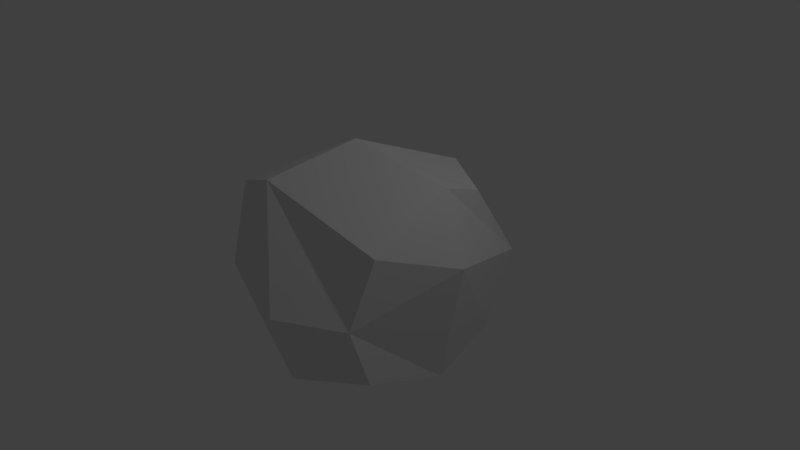 # Source: Stone.blend  (saved by Blender 2.79.0; exported with 4.5.12 LTS)
import bpy
from mathutils import Matrix  # noqa: F401  (used for matrix-valued properties, if any)

bpy.ops.wm.read_factory_settings(use_empty=True)
scene = bpy.context.scene
scene.name = 'Scene'

# ---- collections
col_collection_1 = bpy.data.collections.new('Collection 1'); scene.collection.children.link(col_collection_1)

# ---- materials (node trees are filled in below, after node groups)
mat_material = bpy.data.materials.new('Material')
mat_material.alpha_threshold = 0.0
mat_material.use_transparent_shadow = False
mat_material.roughness = 0.5
mat_material.line_color = (0.0, 0.0, 0.0, 1.0)

# ---- material node trees

# ---- world
world_world = bpy.data.worlds.new('World'); scene.world = world_world
world_world.color = (0.05088, 0.05088, 0.05088)
world_world.use_sun_shadow = False
world_world.sun_shadow_jitter_overblur = 0.0
world_world.cycles.sampling_method = 'MANUAL'

# ---- cameras
cam_camera = bpy.data.cameras.new('Camera')
cam_camera.clip_end = 100.0
cam_camera.lens = 35.0
cam_camera.sensor_width = 32.0
cam_camera.sensor_height = 18.0
cam_camera.ortho_scale = 7.314
cam_camera.dof.focus_distance = 0.0
cam_camera.dof.aperture_fstop = 128.0

# ---- lights
light_lamp = bpy.data.lights.new('Lamp', 'POINT')
light_lamp.transmission_factor = 0.0
light_lamp.cutoff_distance = 30.0
light_lamp.energy = 100.0
light_lamp.shadow_buffer_clip_start = 1.001
light_lamp.shadow_soft_size = 0.1
light_lamp.shadow_maximum_resolution = 0.006
light_lamp.use_absolute_resolution = True

# ---- meshes
me_cube = bpy.data.meshes.new('Cube')
me_cube.from_pydata([(1.101, 1.083, -1.038), (1.153, -1.022, -0.9299), (-0.831, -0.8738, -1.183), (-0.9839, 1.082, -0.8683), (1.103, 0.8009, 1.012), (1.227, -0.9856, 0.7668), (-1.084, -1.07, 1.006), (-0.842, 0.8387, 1.039), (1.276, 0.03319, -1.253), (0.2395, 0.874, -1.197), (1.135, 1.491, -0.02849), (-0.04578, -1.276, -1.341), (1.07, -1.249, -0.1395), (-1.351, 0.1005, -1.351), (-1.074, -1.341, -0.0552), (-1.07, 1.278, -0.0402), (1.205, 0.1308, 1.277), (0.3415, 1.212, 1.084), (-0.3706, -1.233, 1.286), (-1.092, -0.309, 1.071), (-0.3183, 1.68, 0.004761), (-1.639, 0.136, 0.06602), (0.243, -1.743, -0.1226), (1.629, 0.01863, 0.43), (-0.0236, -0.1673, 1.616), (0.2076, 0.3401, -1.644)], [], [(25, 11, 2, 13), (24, 19, 6, 18), (23, 16, 5, 12), (22, 18, 6, 14), (21, 19, 7, 15), (20, 9, 3, 15), (17, 20, 15, 7), (4, 10, 20, 17), (10, 0, 9, 20), (13, 21, 15, 3), (2, 14, 21, 13), (14, 6, 19, 21), (11, 22, 14, 2), (1, 12, 22, 11), (12, 5, 18, 22), (8, 23, 12, 1), (0, 10, 23, 8), (10, 4, 16, 23), (16, 24, 18, 5), (4, 17, 24, 16), (17, 7, 19, 24), (9, 25, 13, 3), (0, 8, 25, 9), (8, 1, 11, 25)])
me_cube.materials.append(mat_material)
me_cube.use_remesh_preserve_volume = False
me_cube.use_remesh_preserve_attributes = False
me_cube.use_mirror_vertex_groups = False
me_cube.update()

# ---- objects
ob_cube = bpy.data.objects.new('Cube', me_cube)
ob_lamp = bpy.data.objects.new('Lamp', light_lamp)
ob_camera = bpy.data.objects.new('Camera', cam_camera)

# ---- transforms, parenting, visibility, modifiers, constraints
ob_cube.location = (0.0, 0.0, 0.0)
ob_cube.lock_rotations_4d = False
ob_cube.empty_display_type = 'ARROWS'
ob_cube.lineart.crease_threshold = 0.0
ob_lamp.location = (4.076, 1.005, 5.904)
ob_lamp.rotation_euler = (0.6503, 0.05522, 1.866)
ob_lamp.lock_rotations_4d = False
ob_lamp.empty_display_type = 'ARROWS'
ob_lamp.color = (0.0, 0.0, 0.0, 0.0)
ob_lamp.lineart.crease_threshold = 0.0
ob_camera.location = (7.481, -6.508, 5.344)
ob_camera.rotation_euler = (1.109, 0.0, 0.8149)
ob_camera.lock_rotations_4d = False
ob_camera.empty_display_type = 'ARROWS'
ob_camera.color = (0.0, 0.0, 0.0, 0.0)
ob_camera.display_type = 'WIRE'
ob_camera.lineart.crease_threshold = 0.0

# ---- collection membership
col_collection_1.objects.link(ob_cube)
col_collection_1.objects.link(ob_lamp)
col_collection_1.objects.link(ob_camera)

# ---- scene / render settings (as saved in the file)
scene.camera = ob_camera
scene.frame_start = 1; scene.frame_end = 250; scene.frame_set(1)
scene.render.engine = 'BLENDER_EEVEE_NEXT'
scene.render.resolution_percentage = 50
scene.render.dither_intensity = 0.0
scene.cycles.use_denoising = False
scene.cycles.samples = 128
scene.cycles.sampling_pattern = 'TABULATED_SOBOL'
scene.cycles.use_adaptive_sampling = False
scene.cycles.use_light_tree = False
scene.cycles.blur_glossy = 0.0
scene.cycles.sample_clamp_indirect = 0.0
scene.view_settings.view_transform = 'Standard'
bpy.context.view_layer.update()
